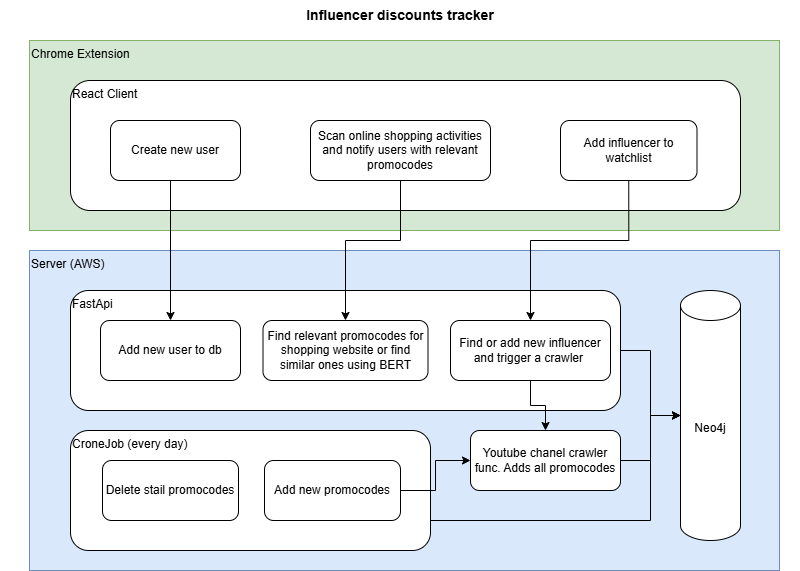

The diagram above was exported from draw.io. Its source (the exported page's mxGraphModel, read from the mxfile embedded in the PNG):
<mxGraphModel dx="1833" dy="997" grid="1" gridSize="10" guides="1" tooltips="1" connect="1" arrows="1" fold="1" page="1" pageScale="1" pageWidth="827" pageHeight="1169" math="0" shadow="0">
  <root>
    <mxCell id="0" />
    <mxCell id="1" parent="0" />
    <mxCell id="4JPQqMe-biIsC0gaJgwF-1" value="Influencer discounts tracker" style="text;html=1;align=center;verticalAlign=middle;whiteSpace=wrap;rounded=0;fontSize=14;fontStyle=1" vertex="1" parent="1">
      <mxGeometry x="10" y="10" width="800" height="30" as="geometry" />
    </mxCell>
    <mxCell id="4JPQqMe-biIsC0gaJgwF-3" value="Chrome Extension" style="rounded=0;whiteSpace=wrap;html=1;align=left;verticalAlign=top;fillColor=#d5e8d4;strokeColor=#82b366;" vertex="1" parent="1">
      <mxGeometry x="39" y="50" width="750" height="190" as="geometry" />
    </mxCell>
    <mxCell id="4JPQqMe-biIsC0gaJgwF-4" value="Server (AWS)" style="rounded=0;whiteSpace=wrap;html=1;align=left;verticalAlign=top;fillColor=#dae8fc;strokeColor=#6c8ebf;" vertex="1" parent="1">
      <mxGeometry x="39" y="260" width="750" height="320" as="geometry" />
    </mxCell>
    <mxCell id="4JPQqMe-biIsC0gaJgwF-2" value="Neo4j" style="shape=cylinder3;whiteSpace=wrap;html=1;boundedLbl=1;backgroundOutline=1;size=15;" vertex="1" parent="1">
      <mxGeometry x="690" y="300" width="60" height="250" as="geometry" />
    </mxCell>
    <mxCell id="4JPQqMe-biIsC0gaJgwF-5" value="React Client" style="rounded=1;whiteSpace=wrap;html=1;verticalAlign=top;align=left;" vertex="1" parent="1">
      <mxGeometry x="80" y="90" width="670" height="130" as="geometry" />
    </mxCell>
    <mxCell id="4JPQqMe-biIsC0gaJgwF-12" value="" style="edgeStyle=orthogonalEdgeStyle;rounded=0;orthogonalLoop=1;jettySize=auto;html=1;" edge="1" parent="1" source="4JPQqMe-biIsC0gaJgwF-6" target="4JPQqMe-biIsC0gaJgwF-2">
      <mxGeometry relative="1" as="geometry" />
    </mxCell>
    <mxCell id="4JPQqMe-biIsC0gaJgwF-6" value="FastApi" style="rounded=1;whiteSpace=wrap;html=1;verticalAlign=top;align=left;" vertex="1" parent="1">
      <mxGeometry x="80" y="300" width="550" height="120" as="geometry" />
    </mxCell>
    <mxCell id="4JPQqMe-biIsC0gaJgwF-13" value="" style="edgeStyle=orthogonalEdgeStyle;rounded=0;orthogonalLoop=1;jettySize=auto;html=1;" edge="1" parent="1" source="4JPQqMe-biIsC0gaJgwF-10" target="4JPQqMe-biIsC0gaJgwF-2">
      <mxGeometry relative="1" as="geometry" />
    </mxCell>
    <mxCell id="4JPQqMe-biIsC0gaJgwF-10" value="Youtube chanel crawler func. Adds all promocodes" style="rounded=1;whiteSpace=wrap;html=1;verticalAlign=middle;align=center;" vertex="1" parent="1">
      <mxGeometry x="480" y="440" width="150" height="60" as="geometry" />
    </mxCell>
    <mxCell id="4JPQqMe-biIsC0gaJgwF-11" value="CroneJob (every day)" style="rounded=1;whiteSpace=wrap;html=1;verticalAlign=top;align=left;" vertex="1" parent="1">
      <mxGeometry x="80" y="440" width="360" height="120" as="geometry" />
    </mxCell>
    <mxCell id="4JPQqMe-biIsC0gaJgwF-14" style="edgeStyle=orthogonalEdgeStyle;rounded=0;orthogonalLoop=1;jettySize=auto;html=1;exitX=1;exitY=0.75;exitDx=0;exitDy=0;entryX=0;entryY=0.5;entryDx=0;entryDy=0;entryPerimeter=0;" edge="1" parent="1" source="4JPQqMe-biIsC0gaJgwF-11" target="4JPQqMe-biIsC0gaJgwF-2">
      <mxGeometry relative="1" as="geometry">
        <Array as="points">
          <mxPoint x="660" y="530" />
          <mxPoint x="660" y="425" />
        </Array>
      </mxGeometry>
    </mxCell>
    <mxCell id="4JPQqMe-biIsC0gaJgwF-26" style="edgeStyle=orthogonalEdgeStyle;rounded=0;orthogonalLoop=1;jettySize=auto;html=1;exitX=0.5;exitY=1;exitDx=0;exitDy=0;entryX=0.5;entryY=0;entryDx=0;entryDy=0;" edge="1" parent="1" source="4JPQqMe-biIsC0gaJgwF-16" target="4JPQqMe-biIsC0gaJgwF-20">
      <mxGeometry relative="1" as="geometry">
        <Array as="points">
          <mxPoint x="180" y="190" />
        </Array>
      </mxGeometry>
    </mxCell>
    <mxCell id="4JPQqMe-biIsC0gaJgwF-16" value="Create new user" style="rounded=1;whiteSpace=wrap;html=1;verticalAlign=middle;align=center;" vertex="1" parent="1">
      <mxGeometry x="120" y="130" width="130" height="60" as="geometry" />
    </mxCell>
    <mxCell id="4JPQqMe-biIsC0gaJgwF-23" value="" style="edgeStyle=orthogonalEdgeStyle;rounded=0;orthogonalLoop=1;jettySize=auto;html=1;entryX=0.5;entryY=0;entryDx=0;entryDy=0;exitX=0.5;exitY=1;exitDx=0;exitDy=0;" edge="1" parent="1" source="4JPQqMe-biIsC0gaJgwF-17" target="4JPQqMe-biIsC0gaJgwF-21">
      <mxGeometry relative="1" as="geometry">
        <mxPoint x="550" y="320" as="targetPoint" />
        <Array as="points">
          <mxPoint x="638" y="250" />
          <mxPoint x="540" y="250" />
        </Array>
      </mxGeometry>
    </mxCell>
    <mxCell id="4JPQqMe-biIsC0gaJgwF-17" value="Add influencer to watchlist" style="rounded=1;whiteSpace=wrap;html=1;verticalAlign=middle;align=center;" vertex="1" parent="1">
      <mxGeometry x="570" y="130" width="136.5" height="60" as="geometry" />
    </mxCell>
    <mxCell id="4JPQqMe-biIsC0gaJgwF-28" style="edgeStyle=orthogonalEdgeStyle;rounded=0;orthogonalLoop=1;jettySize=auto;html=1;entryX=0.5;entryY=0;entryDx=0;entryDy=0;" edge="1" parent="1" source="4JPQqMe-biIsC0gaJgwF-18" target="4JPQqMe-biIsC0gaJgwF-27">
      <mxGeometry relative="1" as="geometry">
        <Array as="points">
          <mxPoint x="410" y="250" />
          <mxPoint x="355" y="250" />
        </Array>
      </mxGeometry>
    </mxCell>
    <mxCell id="4JPQqMe-biIsC0gaJgwF-18" value="Scan online shopping activities and notify users with relevant promocodes" style="rounded=1;whiteSpace=wrap;html=1;verticalAlign=middle;align=center;" vertex="1" parent="1">
      <mxGeometry x="320" y="130" width="180" height="60" as="geometry" />
    </mxCell>
    <mxCell id="4JPQqMe-biIsC0gaJgwF-20" value="Add new user to db" style="rounded=1;whiteSpace=wrap;html=1;verticalAlign=middle;align=center;" vertex="1" parent="1">
      <mxGeometry x="110" y="330" width="140" height="60" as="geometry" />
    </mxCell>
    <mxCell id="4JPQqMe-biIsC0gaJgwF-22" value="" style="edgeStyle=orthogonalEdgeStyle;rounded=0;orthogonalLoop=1;jettySize=auto;html=1;" edge="1" parent="1" source="4JPQqMe-biIsC0gaJgwF-21" target="4JPQqMe-biIsC0gaJgwF-10">
      <mxGeometry relative="1" as="geometry" />
    </mxCell>
    <mxCell id="4JPQqMe-biIsC0gaJgwF-21" value="Find or add new influencer and trigger a crawler&amp;nbsp;" style="rounded=1;whiteSpace=wrap;html=1;verticalAlign=middle;align=center;" vertex="1" parent="1">
      <mxGeometry x="460" y="330" width="160" height="60" as="geometry" />
    </mxCell>
    <mxCell id="4JPQqMe-biIsC0gaJgwF-27" value="Find relevant promocodes for shopping website or find similar ones using BERT" style="rounded=1;whiteSpace=wrap;html=1;verticalAlign=middle;align=center;" vertex="1" parent="1">
      <mxGeometry x="272.5" y="330" width="165" height="60" as="geometry" />
    </mxCell>
    <mxCell id="4JPQqMe-biIsC0gaJgwF-30" style="edgeStyle=orthogonalEdgeStyle;rounded=0;orthogonalLoop=1;jettySize=auto;html=1;entryX=0;entryY=0.5;entryDx=0;entryDy=0;" edge="1" parent="1" source="4JPQqMe-biIsC0gaJgwF-29" target="4JPQqMe-biIsC0gaJgwF-10">
      <mxGeometry relative="1" as="geometry" />
    </mxCell>
    <mxCell id="4JPQqMe-biIsC0gaJgwF-29" value="Add new promocodes" style="rounded=1;whiteSpace=wrap;html=1;verticalAlign=middle;align=center;" vertex="1" parent="1">
      <mxGeometry x="274" y="470" width="136" height="60" as="geometry" />
    </mxCell>
    <mxCell id="4JPQqMe-biIsC0gaJgwF-31" value="Delete stail promocodes" style="rounded=1;whiteSpace=wrap;html=1;verticalAlign=middle;align=center;" vertex="1" parent="1">
      <mxGeometry x="112" y="470" width="136" height="60" as="geometry" />
    </mxCell>
  </root>
</mxGraphModel>